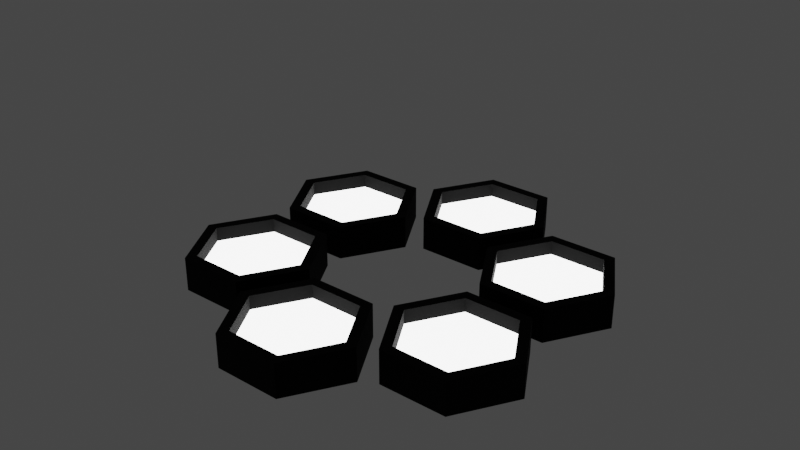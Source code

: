 # Source: generatorAlternate.blend  (saved by Blender 3.6.11; exported with 4.5.12 LTS)
import bpy
from mathutils import Matrix  # noqa: F401  (used for matrix-valued properties, if any)

bpy.ops.wm.read_factory_settings(use_empty=True)
scene = bpy.context.scene
scene.name = 'Scene'

# ---- collections
col_collection = bpy.data.collections.new('Collection'); scene.collection.children.link(col_collection)

# ---- materials (node trees are filled in below, after node groups)
mat_light = bpy.data.materials.new('Light')
mat_light.use_transparent_shadow = False
mat_black = bpy.data.materials.new('Black')
mat_black.use_transparent_shadow = False

# ---- material node trees
mat_light.use_nodes = True; mat_light.node_tree.nodes.clear()
_N = mat_light.node_tree.nodes; _L = mat_light.node_tree.links
n0 = _N.new('ShaderNodeBsdfPrincipled'); n0.name = 'Principled BSDF'; n0.location = (10, 300)
n0.distribution = 'GGX'
n0.subsurface_method = 'RANDOM_WALK_SKIN'
n0.inputs[1].default_value = 1.0
n0.inputs[2].default_value = 0.0
n0.inputs[3].default_value = 1.45
n0.inputs[28].default_value = 5.0
n1 = _N.new('ShaderNodeOutputMaterial'); n1.name = 'Material Output'; n1.location = (300, 300)
_L.new(n0.outputs[0], n1.inputs[0])
n1.is_active_output = True
mat_black.use_nodes = True; mat_black.node_tree.nodes.clear()
_N = mat_black.node_tree.nodes; _L = mat_black.node_tree.links
n0 = _N.new('ShaderNodeBsdfPrincipled'); n0.name = 'Principled BSDF'; n0.location = (10, 300)
n0.distribution = 'GGX'
n0.subsurface_method = 'RANDOM_WALK_SKIN'
n0.inputs[0].default_value = (0.0, 0.0, 0.0, 1.0)
n0.inputs[1].default_value = 0.5
n0.inputs[2].default_value = 1.0
n0.inputs[3].default_value = 1.45
n0.inputs[27].default_value = (0.0, 0.0, 0.0, 1.0)
n0.inputs[28].default_value = 1.0
n1 = _N.new('ShaderNodeOutputMaterial'); n1.name = 'Material Output'; n1.location = (300, 300)
_L.new(n0.outputs[0], n1.inputs[0])
n1.is_active_output = True

# ---- world
world_world = bpy.data.worlds.new('World'); scene.world = world_world
world_world.use_nodes = True; world_world.node_tree.nodes.clear()
_N = world_world.node_tree.nodes; _L = world_world.node_tree.links
n0 = _N.new('ShaderNodeOutputWorld'); n0.name = 'World Output'; n0.location = (300, 300)
n1 = _N.new('ShaderNodeBackground'); n1.name = 'Background'; n1.location = (10, 300)
n1.inputs[0].default_value = (0.05088, 0.05088, 0.05088, 1.0)
_L.new(n1.outputs[0], n0.inputs[0])
n0.is_active_output = True
world_world.color = (0.05088, 0.05088, 0.05088)
world_world.use_sun_shadow = False
world_world.sun_shadow_jitter_overblur = 0.0

# ---- meshes
me_cylinder = bpy.data.meshes.new('Cylinder')
me_cylinder.from_pydata([(0.0, 2.0, -0.5), (0.0, 1.664, 0.5), (1.732, 1.0, -0.5), (1.441, 0.8318, 0.5), (1.732, -1.0, -0.5), (1.441, -0.8318, 0.5), (0.0, -2.0, -0.5), (0.0, -1.664, 0.5), (-1.732, -1.0, -0.5), (-1.441, -0.8318, 0.5), (-1.732, 1.0, -0.5), (-1.441, 0.8318, 0.5), (1.732, 1.0, 0.5), (0.0, 2.0, 0.5), (1.732, -1.0, 0.5), (0.0, -2.0, 0.5), (-1.732, -1.0, 0.5), (-1.732, 1.0, 0.5), (1.441, 0.8318, 0.09314), (3.372e-09, 1.664, 0.09314), (1.441, -0.8318, 0.09314), (3.372e-09, -1.664, 0.09314), (-1.441, -0.8318, 0.09314), (-1.441, 0.8318, 0.09314)], [], [(0, 13, 12, 2), (2, 12, 14, 4), (4, 14, 15, 6), (6, 15, 16, 8), (11, 9, 22, 23), (8, 16, 17, 10), (10, 17, 13, 0), (0, 2, 4, 6, 8, 10), (1, 3, 12, 13), (3, 5, 14, 12), (5, 7, 15, 14), (7, 9, 16, 15), (9, 11, 17, 16), (11, 1, 13, 17), (18, 19, 23, 22, 21, 20), (7, 5, 20, 21), (3, 1, 19, 18), (1, 11, 23, 19), (9, 7, 21, 22), (5, 3, 18, 20)])
me_cylinder.polygons.foreach_set('material_index', [1, 1, 1, 1, 1, 1, 1, 1, 1, 1, 1, 1, 1, 1, 0, 1, 1, 1, 1, 1])
_uv = me_cylinder.uv_layers.new(name='UVMap')
_uv.uv.foreach_set('vector', [1.0, 0.5, 1.0, 1.0, 0.8333, 1.0, 0.8333, 0.5, 0.8333, 0.5, 0.8333, 1.0, 0.6667, 1.0, 0.6667, 0.5, 0.6667, 0.5, 0.6667, 1.0, 0.5, 1.0, 0.5, 0.5, 0.5, 0.5, 0.5, 1.0, 0.3333, 1.0, 0.3333, 0.5, 0.07711, 0.3498, 0.07711, 0.1502, 0.07711, 0.1502, 0.07711, 0.3498, 0.3333, 0.5, 0.3333, 1.0, 0.1667, 1.0, 0.1667, 0.5, 0.1667, 0.5, 0.1667, 1.0, -8.941e-08, 1.0, -8.941e-08, 0.5, 0.75, 0.49, 0.9578, 0.37, 0.9578, 0.13, 0.75, 0.01, 0.5422, 0.13, 0.5422, 0.37, 0.25, 0.4496, 0.4229, 0.3498, 0.4578, 0.37, 0.25, 0.49, 0.4229, 0.3498, 0.4229, 0.1502, 0.4578, 0.13, 0.4578, 0.37, 0.4229, 0.1502, 0.25, 0.05036, 0.25, 0.01, 0.4578, 0.13, 0.25, 0.05036, 0.07711, 0.1502, 0.04215, 0.13, 0.25, 0.01, 0.07711, 0.1502, 0.07711, 0.3498, 0.04215, 0.37, 0.04215, 0.13, 0.07711, 0.3498, 0.25, 0.4496, 0.25, 0.49, 0.04215, 0.37, 0.4229, 0.3498, 0.25, 0.4496, 0.07711, 0.3498, 0.07711, 0.1502, 0.25, 0.05036, 0.4229, 0.1502, 0.25, 0.05036, 0.4229, 0.1502, 0.4229, 0.1502, 0.25, 0.05036, 0.4229, 0.3498, 0.25, 0.4496, 0.25, 0.4496, 0.4229, 0.3498, 0.25, 0.4496, 0.07711, 0.3498, 0.07711, 0.3498, 0.25, 0.4496, 0.07711, 0.1502, 0.25, 0.05036, 0.25, 0.05036, 0.07711, 0.1502, 0.4229, 0.1502, 0.4229, 0.3498, 0.4229, 0.3498, 0.4229, 0.1502])
me_cylinder.materials.append(mat_light)
me_cylinder.materials.append(mat_black)
me_cylinder.update()
me_cylinder_001 = bpy.data.meshes.new('Cylinder.001')
me_cylinder_001.from_pydata([(0.0, 2.0, -0.5), (0.0, 1.664, 0.5), (1.732, 1.0, -0.5), (1.441, 0.8318, 0.5), (1.732, -1.0, -0.5), (1.441, -0.8318, 0.5), (0.0, -2.0, -0.5), (0.0, -1.664, 0.5), (-1.732, -1.0, -0.5), (-1.441, -0.8318, 0.5), (-1.732, 1.0, -0.5), (-1.441, 0.8318, 0.5), (1.732, 1.0, 0.5), (0.0, 2.0, 0.5), (1.732, -1.0, 0.5), (0.0, -2.0, 0.5), (-1.732, -1.0, 0.5), (-1.732, 1.0, 0.5), (1.441, 0.8318, 0.09314), (3.372e-09, 1.664, 0.09314), (1.441, -0.8318, 0.09314), (3.372e-09, -1.664, 0.09314), (-1.441, -0.8318, 0.09314), (-1.441, 0.8318, 0.09314)], [], [(0, 13, 12, 2), (2, 12, 14, 4), (4, 14, 15, 6), (6, 15, 16, 8), (11, 9, 22, 23), (8, 16, 17, 10), (10, 17, 13, 0), (0, 2, 4, 6, 8, 10), (1, 3, 12, 13), (3, 5, 14, 12), (5, 7, 15, 14), (7, 9, 16, 15), (9, 11, 17, 16), (11, 1, 13, 17), (18, 19, 23, 22, 21, 20), (7, 5, 20, 21), (3, 1, 19, 18), (1, 11, 23, 19), (9, 7, 21, 22), (5, 3, 18, 20)])
me_cylinder_001.polygons.foreach_set('material_index', [1, 1, 1, 1, 1, 1, 1, 1, 1, 1, 1, 1, 1, 1, 0, 1, 1, 1, 1, 1])
_uv = me_cylinder_001.uv_layers.new(name='UVMap')
_uv.uv.foreach_set('vector', [1.0, 0.5, 1.0, 1.0, 0.8333, 1.0, 0.8333, 0.5, 0.8333, 0.5, 0.8333, 1.0, 0.6667, 1.0, 0.6667, 0.5, 0.6667, 0.5, 0.6667, 1.0, 0.5, 1.0, 0.5, 0.5, 0.5, 0.5, 0.5, 1.0, 0.3333, 1.0, 0.3333, 0.5, 0.07711, 0.3498, 0.07711, 0.1502, 0.07711, 0.1502, 0.07711, 0.3498, 0.3333, 0.5, 0.3333, 1.0, 0.1667, 1.0, 0.1667, 0.5, 0.1667, 0.5, 0.1667, 1.0, -8.941e-08, 1.0, -8.941e-08, 0.5, 0.75, 0.49, 0.9578, 0.37, 0.9578, 0.13, 0.75, 0.01, 0.5422, 0.13, 0.5422, 0.37, 0.25, 0.4496, 0.4229, 0.3498, 0.4578, 0.37, 0.25, 0.49, 0.4229, 0.3498, 0.4229, 0.1502, 0.4578, 0.13, 0.4578, 0.37, 0.4229, 0.1502, 0.25, 0.05036, 0.25, 0.01, 0.4578, 0.13, 0.25, 0.05036, 0.07711, 0.1502, 0.04215, 0.13, 0.25, 0.01, 0.07711, 0.1502, 0.07711, 0.3498, 0.04215, 0.37, 0.04215, 0.13, 0.07711, 0.3498, 0.25, 0.4496, 0.25, 0.49, 0.04215, 0.37, 0.4229, 0.3498, 0.25, 0.4496, 0.07711, 0.3498, 0.07711, 0.1502, 0.25, 0.05036, 0.4229, 0.1502, 0.25, 0.05036, 0.4229, 0.1502, 0.4229, 0.1502, 0.25, 0.05036, 0.4229, 0.3498, 0.25, 0.4496, 0.25, 0.4496, 0.4229, 0.3498, 0.25, 0.4496, 0.07711, 0.3498, 0.07711, 0.3498, 0.25, 0.4496, 0.07711, 0.1502, 0.25, 0.05036, 0.25, 0.05036, 0.07711, 0.1502, 0.4229, 0.1502, 0.4229, 0.3498, 0.4229, 0.3498, 0.4229, 0.1502])
me_cylinder_001.materials.append(mat_light)
me_cylinder_001.materials.append(mat_black)
me_cylinder_001.update()
me_cylinder_002 = bpy.data.meshes.new('Cylinder.002')
me_cylinder_002.from_pydata([(0.0, 2.0, -0.5), (0.0, 1.664, 0.5), (1.732, 1.0, -0.5), (1.441, 0.8318, 0.5), (1.732, -1.0, -0.5), (1.441, -0.8318, 0.5), (0.0, -2.0, -0.5), (0.0, -1.664, 0.5), (-1.732, -1.0, -0.5), (-1.441, -0.8318, 0.5), (-1.732, 1.0, -0.5), (-1.441, 0.8318, 0.5), (1.732, 1.0, 0.5), (0.0, 2.0, 0.5), (1.732, -1.0, 0.5), (0.0, -2.0, 0.5), (-1.732, -1.0, 0.5), (-1.732, 1.0, 0.5), (1.441, 0.8318, 0.09314), (3.372e-09, 1.664, 0.09314), (1.441, -0.8318, 0.09314), (3.372e-09, -1.664, 0.09314), (-1.441, -0.8318, 0.09314), (-1.441, 0.8318, 0.09314)], [], [(0, 13, 12, 2), (2, 12, 14, 4), (4, 14, 15, 6), (6, 15, 16, 8), (11, 9, 22, 23), (8, 16, 17, 10), (10, 17, 13, 0), (0, 2, 4, 6, 8, 10), (1, 3, 12, 13), (3, 5, 14, 12), (5, 7, 15, 14), (7, 9, 16, 15), (9, 11, 17, 16), (11, 1, 13, 17), (18, 19, 23, 22, 21, 20), (7, 5, 20, 21), (3, 1, 19, 18), (1, 11, 23, 19), (9, 7, 21, 22), (5, 3, 18, 20)])
me_cylinder_002.polygons.foreach_set('material_index', [1, 1, 1, 1, 1, 1, 1, 1, 1, 1, 1, 1, 1, 1, 0, 1, 1, 1, 1, 1])
_uv = me_cylinder_002.uv_layers.new(name='UVMap')
_uv.uv.foreach_set('vector', [1.0, 0.5, 1.0, 1.0, 0.8333, 1.0, 0.8333, 0.5, 0.8333, 0.5, 0.8333, 1.0, 0.6667, 1.0, 0.6667, 0.5, 0.6667, 0.5, 0.6667, 1.0, 0.5, 1.0, 0.5, 0.5, 0.5, 0.5, 0.5, 1.0, 0.3333, 1.0, 0.3333, 0.5, 0.07711, 0.3498, 0.07711, 0.1502, 0.07711, 0.1502, 0.07711, 0.3498, 0.3333, 0.5, 0.3333, 1.0, 0.1667, 1.0, 0.1667, 0.5, 0.1667, 0.5, 0.1667, 1.0, -8.941e-08, 1.0, -8.941e-08, 0.5, 0.75, 0.49, 0.9578, 0.37, 0.9578, 0.13, 0.75, 0.01, 0.5422, 0.13, 0.5422, 0.37, 0.25, 0.4496, 0.4229, 0.3498, 0.4578, 0.37, 0.25, 0.49, 0.4229, 0.3498, 0.4229, 0.1502, 0.4578, 0.13, 0.4578, 0.37, 0.4229, 0.1502, 0.25, 0.05036, 0.25, 0.01, 0.4578, 0.13, 0.25, 0.05036, 0.07711, 0.1502, 0.04215, 0.13, 0.25, 0.01, 0.07711, 0.1502, 0.07711, 0.3498, 0.04215, 0.37, 0.04215, 0.13, 0.07711, 0.3498, 0.25, 0.4496, 0.25, 0.49, 0.04215, 0.37, 0.4229, 0.3498, 0.25, 0.4496, 0.07711, 0.3498, 0.07711, 0.1502, 0.25, 0.05036, 0.4229, 0.1502, 0.25, 0.05036, 0.4229, 0.1502, 0.4229, 0.1502, 0.25, 0.05036, 0.4229, 0.3498, 0.25, 0.4496, 0.25, 0.4496, 0.4229, 0.3498, 0.25, 0.4496, 0.07711, 0.3498, 0.07711, 0.3498, 0.25, 0.4496, 0.07711, 0.1502, 0.25, 0.05036, 0.25, 0.05036, 0.07711, 0.1502, 0.4229, 0.1502, 0.4229, 0.3498, 0.4229, 0.3498, 0.4229, 0.1502])
me_cylinder_002.materials.append(mat_light)
me_cylinder_002.materials.append(mat_black)
me_cylinder_002.update()
me_cylinder_003 = bpy.data.meshes.new('Cylinder.003')
me_cylinder_003.from_pydata([(0.0, 2.0, -0.5), (0.0, 1.664, 0.5), (1.732, 1.0, -0.5), (1.441, 0.8318, 0.5), (1.732, -1.0, -0.5), (1.441, -0.8318, 0.5), (0.0, -2.0, -0.5), (0.0, -1.664, 0.5), (-1.732, -1.0, -0.5), (-1.441, -0.8318, 0.5), (-1.732, 1.0, -0.5), (-1.441, 0.8318, 0.5), (1.732, 1.0, 0.5), (0.0, 2.0, 0.5), (1.732, -1.0, 0.5), (0.0, -2.0, 0.5), (-1.732, -1.0, 0.5), (-1.732, 1.0, 0.5), (1.441, 0.8318, 0.09314), (3.372e-09, 1.664, 0.09314), (1.441, -0.8318, 0.09314), (3.372e-09, -1.664, 0.09314), (-1.441, -0.8318, 0.09314), (-1.441, 0.8318, 0.09314)], [], [(0, 13, 12, 2), (2, 12, 14, 4), (4, 14, 15, 6), (6, 15, 16, 8), (11, 9, 22, 23), (8, 16, 17, 10), (10, 17, 13, 0), (0, 2, 4, 6, 8, 10), (1, 3, 12, 13), (3, 5, 14, 12), (5, 7, 15, 14), (7, 9, 16, 15), (9, 11, 17, 16), (11, 1, 13, 17), (18, 19, 23, 22, 21, 20), (7, 5, 20, 21), (3, 1, 19, 18), (1, 11, 23, 19), (9, 7, 21, 22), (5, 3, 18, 20)])
me_cylinder_003.polygons.foreach_set('material_index', [1, 1, 1, 1, 1, 1, 1, 1, 1, 1, 1, 1, 1, 1, 0, 1, 1, 1, 1, 1])
_uv = me_cylinder_003.uv_layers.new(name='UVMap')
_uv.uv.foreach_set('vector', [1.0, 0.5, 1.0, 1.0, 0.8333, 1.0, 0.8333, 0.5, 0.8333, 0.5, 0.8333, 1.0, 0.6667, 1.0, 0.6667, 0.5, 0.6667, 0.5, 0.6667, 1.0, 0.5, 1.0, 0.5, 0.5, 0.5, 0.5, 0.5, 1.0, 0.3333, 1.0, 0.3333, 0.5, 0.07711, 0.3498, 0.07711, 0.1502, 0.07711, 0.1502, 0.07711, 0.3498, 0.3333, 0.5, 0.3333, 1.0, 0.1667, 1.0, 0.1667, 0.5, 0.1667, 0.5, 0.1667, 1.0, -8.941e-08, 1.0, -8.941e-08, 0.5, 0.75, 0.49, 0.9578, 0.37, 0.9578, 0.13, 0.75, 0.01, 0.5422, 0.13, 0.5422, 0.37, 0.25, 0.4496, 0.4229, 0.3498, 0.4578, 0.37, 0.25, 0.49, 0.4229, 0.3498, 0.4229, 0.1502, 0.4578, 0.13, 0.4578, 0.37, 0.4229, 0.1502, 0.25, 0.05036, 0.25, 0.01, 0.4578, 0.13, 0.25, 0.05036, 0.07711, 0.1502, 0.04215, 0.13, 0.25, 0.01, 0.07711, 0.1502, 0.07711, 0.3498, 0.04215, 0.37, 0.04215, 0.13, 0.07711, 0.3498, 0.25, 0.4496, 0.25, 0.49, 0.04215, 0.37, 0.4229, 0.3498, 0.25, 0.4496, 0.07711, 0.3498, 0.07711, 0.1502, 0.25, 0.05036, 0.4229, 0.1502, 0.25, 0.05036, 0.4229, 0.1502, 0.4229, 0.1502, 0.25, 0.05036, 0.4229, 0.3498, 0.25, 0.4496, 0.25, 0.4496, 0.4229, 0.3498, 0.25, 0.4496, 0.07711, 0.3498, 0.07711, 0.3498, 0.25, 0.4496, 0.07711, 0.1502, 0.25, 0.05036, 0.25, 0.05036, 0.07711, 0.1502, 0.4229, 0.1502, 0.4229, 0.3498, 0.4229, 0.3498, 0.4229, 0.1502])
me_cylinder_003.materials.append(mat_light)
me_cylinder_003.materials.append(mat_black)
me_cylinder_003.update()
me_cylinder_004 = bpy.data.meshes.new('Cylinder.004')
me_cylinder_004.from_pydata([(0.0, 2.0, -0.5), (0.0, 1.664, 0.5), (1.732, 1.0, -0.5), (1.441, 0.8318, 0.5), (1.732, -1.0, -0.5), (1.441, -0.8318, 0.5), (0.0, -2.0, -0.5), (0.0, -1.664, 0.5), (-1.732, -1.0, -0.5), (-1.441, -0.8318, 0.5), (-1.732, 1.0, -0.5), (-1.441, 0.8318, 0.5), (1.732, 1.0, 0.5), (0.0, 2.0, 0.5), (1.732, -1.0, 0.5), (0.0, -2.0, 0.5), (-1.732, -1.0, 0.5), (-1.732, 1.0, 0.5), (1.441, 0.8318, 0.09314), (3.372e-09, 1.664, 0.09314), (1.441, -0.8318, 0.09314), (3.372e-09, -1.664, 0.09314), (-1.441, -0.8318, 0.09314), (-1.441, 0.8318, 0.09314)], [], [(0, 13, 12, 2), (2, 12, 14, 4), (4, 14, 15, 6), (6, 15, 16, 8), (11, 9, 22, 23), (8, 16, 17, 10), (10, 17, 13, 0), (0, 2, 4, 6, 8, 10), (1, 3, 12, 13), (3, 5, 14, 12), (5, 7, 15, 14), (7, 9, 16, 15), (9, 11, 17, 16), (11, 1, 13, 17), (18, 19, 23, 22, 21, 20), (7, 5, 20, 21), (3, 1, 19, 18), (1, 11, 23, 19), (9, 7, 21, 22), (5, 3, 18, 20)])
me_cylinder_004.polygons.foreach_set('material_index', [1, 1, 1, 1, 1, 1, 1, 1, 1, 1, 1, 1, 1, 1, 0, 1, 1, 1, 1, 1])
_uv = me_cylinder_004.uv_layers.new(name='UVMap')
_uv.uv.foreach_set('vector', [1.0, 0.5, 1.0, 1.0, 0.8333, 1.0, 0.8333, 0.5, 0.8333, 0.5, 0.8333, 1.0, 0.6667, 1.0, 0.6667, 0.5, 0.6667, 0.5, 0.6667, 1.0, 0.5, 1.0, 0.5, 0.5, 0.5, 0.5, 0.5, 1.0, 0.3333, 1.0, 0.3333, 0.5, 0.07711, 0.3498, 0.07711, 0.1502, 0.07711, 0.1502, 0.07711, 0.3498, 0.3333, 0.5, 0.3333, 1.0, 0.1667, 1.0, 0.1667, 0.5, 0.1667, 0.5, 0.1667, 1.0, -8.941e-08, 1.0, -8.941e-08, 0.5, 0.75, 0.49, 0.9578, 0.37, 0.9578, 0.13, 0.75, 0.01, 0.5422, 0.13, 0.5422, 0.37, 0.25, 0.4496, 0.4229, 0.3498, 0.4578, 0.37, 0.25, 0.49, 0.4229, 0.3498, 0.4229, 0.1502, 0.4578, 0.13, 0.4578, 0.37, 0.4229, 0.1502, 0.25, 0.05036, 0.25, 0.01, 0.4578, 0.13, 0.25, 0.05036, 0.07711, 0.1502, 0.04215, 0.13, 0.25, 0.01, 0.07711, 0.1502, 0.07711, 0.3498, 0.04215, 0.37, 0.04215, 0.13, 0.07711, 0.3498, 0.25, 0.4496, 0.25, 0.49, 0.04215, 0.37, 0.4229, 0.3498, 0.25, 0.4496, 0.07711, 0.3498, 0.07711, 0.1502, 0.25, 0.05036, 0.4229, 0.1502, 0.25, 0.05036, 0.4229, 0.1502, 0.4229, 0.1502, 0.25, 0.05036, 0.4229, 0.3498, 0.25, 0.4496, 0.25, 0.4496, 0.4229, 0.3498, 0.25, 0.4496, 0.07711, 0.3498, 0.07711, 0.3498, 0.25, 0.4496, 0.07711, 0.1502, 0.25, 0.05036, 0.25, 0.05036, 0.07711, 0.1502, 0.4229, 0.1502, 0.4229, 0.3498, 0.4229, 0.3498, 0.4229, 0.1502])
me_cylinder_004.materials.append(mat_light)
me_cylinder_004.materials.append(mat_black)
me_cylinder_004.update()
me_cylinder_005 = bpy.data.meshes.new('Cylinder.005')
me_cylinder_005.from_pydata([(0.0, 2.0, -0.5), (0.0, 1.664, 0.5), (1.732, 1.0, -0.5), (1.441, 0.8318, 0.5), (1.732, -1.0, -0.5), (1.441, -0.8318, 0.5), (0.0, -2.0, -0.5), (0.0, -1.664, 0.5), (-1.732, -1.0, -0.5), (-1.441, -0.8318, 0.5), (-1.732, 1.0, -0.5), (-1.441, 0.8318, 0.5), (1.732, 1.0, 0.5), (0.0, 2.0, 0.5), (1.732, -1.0, 0.5), (0.0, -2.0, 0.5), (-1.732, -1.0, 0.5), (-1.732, 1.0, 0.5), (1.441, 0.8318, 0.09314), (3.372e-09, 1.664, 0.09314), (1.441, -0.8318, 0.09314), (3.372e-09, -1.664, 0.09314), (-1.441, -0.8318, 0.09314), (-1.441, 0.8318, 0.09314)], [], [(0, 13, 12, 2), (2, 12, 14, 4), (4, 14, 15, 6), (6, 15, 16, 8), (11, 9, 22, 23), (8, 16, 17, 10), (10, 17, 13, 0), (0, 2, 4, 6, 8, 10), (1, 3, 12, 13), (3, 5, 14, 12), (5, 7, 15, 14), (7, 9, 16, 15), (9, 11, 17, 16), (11, 1, 13, 17), (18, 19, 23, 22, 21, 20), (7, 5, 20, 21), (3, 1, 19, 18), (1, 11, 23, 19), (9, 7, 21, 22), (5, 3, 18, 20)])
me_cylinder_005.polygons.foreach_set('material_index', [1, 1, 1, 1, 1, 1, 1, 1, 1, 1, 1, 1, 1, 1, 0, 1, 1, 1, 1, 1])
_uv = me_cylinder_005.uv_layers.new(name='UVMap')
_uv.uv.foreach_set('vector', [1.0, 0.5, 1.0, 1.0, 0.8333, 1.0, 0.8333, 0.5, 0.8333, 0.5, 0.8333, 1.0, 0.6667, 1.0, 0.6667, 0.5, 0.6667, 0.5, 0.6667, 1.0, 0.5, 1.0, 0.5, 0.5, 0.5, 0.5, 0.5, 1.0, 0.3333, 1.0, 0.3333, 0.5, 0.07711, 0.3498, 0.07711, 0.1502, 0.07711, 0.1502, 0.07711, 0.3498, 0.3333, 0.5, 0.3333, 1.0, 0.1667, 1.0, 0.1667, 0.5, 0.1667, 0.5, 0.1667, 1.0, -8.941e-08, 1.0, -8.941e-08, 0.5, 0.75, 0.49, 0.9578, 0.37, 0.9578, 0.13, 0.75, 0.01, 0.5422, 0.13, 0.5422, 0.37, 0.25, 0.4496, 0.4229, 0.3498, 0.4578, 0.37, 0.25, 0.49, 0.4229, 0.3498, 0.4229, 0.1502, 0.4578, 0.13, 0.4578, 0.37, 0.4229, 0.1502, 0.25, 0.05036, 0.25, 0.01, 0.4578, 0.13, 0.25, 0.05036, 0.07711, 0.1502, 0.04215, 0.13, 0.25, 0.01, 0.07711, 0.1502, 0.07711, 0.3498, 0.04215, 0.37, 0.04215, 0.13, 0.07711, 0.3498, 0.25, 0.4496, 0.25, 0.49, 0.04215, 0.37, 0.4229, 0.3498, 0.25, 0.4496, 0.07711, 0.3498, 0.07711, 0.1502, 0.25, 0.05036, 0.4229, 0.1502, 0.25, 0.05036, 0.4229, 0.1502, 0.4229, 0.1502, 0.25, 0.05036, 0.4229, 0.3498, 0.25, 0.4496, 0.25, 0.4496, 0.4229, 0.3498, 0.25, 0.4496, 0.07711, 0.3498, 0.07711, 0.3498, 0.25, 0.4496, 0.07711, 0.1502, 0.25, 0.05036, 0.25, 0.05036, 0.07711, 0.1502, 0.4229, 0.1502, 0.4229, 0.3498, 0.4229, 0.3498, 0.4229, 0.1502])
me_cylinder_005.materials.append(mat_light)
me_cylinder_005.materials.append(mat_black)
me_cylinder_005.update()
me_cylinder_006 = bpy.data.meshes.new('Cylinder.006')
me_cylinder_006.from_pydata([], [], [])
_uv = me_cylinder_006.uv_layers.new(name='UVMap')
_uv.uv.foreach_set('vector', [])
me_cylinder_006.materials.append(mat_black)
me_cylinder_006.materials.append(mat_light)
me_cylinder_006.update()

# ---- objects
ob_cylinder = bpy.data.objects.new('Cylinder', me_cylinder)
ob_cylinder_001 = bpy.data.objects.new('Cylinder.001', me_cylinder_001)
ob_cylinder_002 = bpy.data.objects.new('Cylinder.002', me_cylinder_002)
ob_cylinder_003 = bpy.data.objects.new('Cylinder.003', me_cylinder_003)
ob_cylinder_004 = bpy.data.objects.new('Cylinder.004', me_cylinder_004)
ob_cylinder_005 = bpy.data.objects.new('Cylinder.005', me_cylinder_005)
ob_cylinder_006 = bpy.data.objects.new('Cylinder.006', me_cylinder_006)

# ---- transforms, parenting, visibility, modifiers, constraints
ob_cylinder.location = (0.0, 4.0, 0.0)
ob_cylinder.rotation_euler = (0.0, -0.0, -0.5236)
ob_cylinder_001.location = (0.0, -4.0, 0.0)
ob_cylinder_001.rotation_euler = (0.0, -0.0, -0.5236)
ob_cylinder_002.location = (3.464, 2.0, 0.0)
ob_cylinder_002.rotation_euler = (0.0, -0.0, -1.571)
ob_cylinder_003.location = (-3.464, -2.0, 0.0)
ob_cylinder_003.rotation_euler = (0.0, -0.0, -1.571)
ob_cylinder_004.location = (3.464, -2.001, 0.0)
ob_cylinder_004.rotation_euler = (0.0, -0.0, -2.618)
ob_cylinder_005.location = (-3.464, 2.001, 0.0)
ob_cylinder_005.rotation_euler = (0.0, -0.0, -2.618)
ob_cylinder_006.location = (0.0, 0.0, 3.5)
ob_cylinder_006.rotation_euler = (0.0, -0.0, -0.524)
ob_cylinder_006.scale = (1.0, 1.0, 8.0)

# ---- collection membership
col_collection.objects.link(ob_cylinder)
col_collection.objects.link(ob_cylinder_001)
col_collection.objects.link(ob_cylinder_002)
col_collection.objects.link(ob_cylinder_003)
col_collection.objects.link(ob_cylinder_004)
col_collection.objects.link(ob_cylinder_005)
col_collection.objects.link(ob_cylinder_006)

# ---- scene / render settings (as saved in the file)
scene.frame_start = 1; scene.frame_end = 250; scene.frame_set(1)
scene.render.engine = 'BLENDER_EEVEE_NEXT'
scene.cycles.sampling_pattern = 'TABULATED_SOBOL'
scene.view_settings.view_transform = 'Filmic'
bpy.context.view_layer.update()

# ---- added for rendering (the .blend has no active camera): camera
cam_auto = bpy.data.cameras.new('AutoCamera')
cam_auto.lens = 50.0
cam_auto.sensor_width = 36.0
cam_auto.clip_end = 1000.0
ob_auto_camera = bpy.data.objects.new('AutoCamera', cam_auto)
scene.collection.objects.link(ob_auto_camera)
ob_auto_camera.location = (16.8681, -20.2418, 14.9945)
ob_auto_camera.rotation_euler = (1.09748, -7.21219e-08, 0.694738)
scene.camera = ob_auto_camera
bpy.context.view_layer.update()
